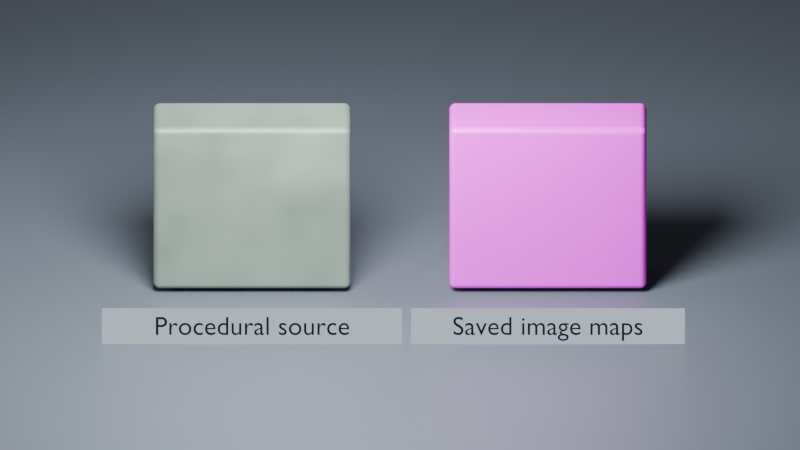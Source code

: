 # Source: w05_procedural_and_images.blend  (saved by Blender 5.2.45; exported with 4.5.12 LTS)
import bpy
from mathutils import Matrix  # noqa: F401  (used for matrix-valued properties, if any)

bpy.ops.wm.read_factory_settings(use_empty=True)
scene = bpy.context.scene
scene.name = 'W05_Procedural_Image_Methods'

# ---- collections
col_study = bpy.data.collections.new('Study'); scene.collection.children.link(col_study)

# ---- images (referenced by path relative to the original .blend; pixels are not part of the script)
import os
ASSET_DIR = os.environ.get("B2B_ASSET_DIR", "")  # directory of the original .blend (textures are referenced by path, not embedded)
HERE = os.path.dirname(os.path.abspath(__file__))  # packed textures are extracted next to this script under _unpacked/

def load_image(name, relpath, width, height, colorspace="sRGB"):
    """Load a texture the original file referenced (path relative to the .blend, or extracted next to this script)."""
    p = next((c for c in (os.path.join(HERE, relpath), os.path.join(ASSET_DIR, relpath)) if relpath and os.path.exists(c)), "")
    if p:
        img = bpy.data.images.load(p, check_existing=True)
        img.name = name
    else:  # same state as the original file: an image datablock whose file is absent (Cycles renders it pink)
        img = bpy.data.images.new(name, width, height)
        img.source = "FILE"
        img.filepath = "//" + (relpath or name)
    img.colorspace_settings.name = colorspace
    return img
img_w05_surface_color = load_image('W05_Surface_color', 'w05_surface_color.png', 1024, 1024, 'sRGB')
img_w05_surface_roughness = load_image('W05_Surface_roughness', 'w05_surface_roughness.png', 1024, 1024, 'Non-Color')

# ---- materials (node trees are filled in below, after node groups)
mat_mat_ground = bpy.data.materials.new('MAT_Ground')
mat_mat_ground.use_raytrace_refraction = True
mat_mat_ground.use_screen_refraction = True
mat_mat_ground.diffuse_color = (0.1, 0.12, 0.15, 1.0)
mat_mat_reflectioncard = bpy.data.materials.new('MAT_ReflectionCard')
mat_mat_reflectioncard.use_raytrace_refraction = True
mat_mat_reflectioncard.use_screen_refraction = True
mat_mat_procedural_source = bpy.data.materials.new('MAT_Procedural_Source')
mat_mat_procedural_source.use_raytrace_refraction = True
mat_mat_procedural_source.use_screen_refraction = True
mat_mat_procedural_source.diffuse_color = (0.2, 0.3, 0.25, 1.0)
mat_mat_image_result = bpy.data.materials.new('MAT_Image_Result')
mat_mat_image_result.use_raytrace_refraction = True
mat_mat_image_result.use_screen_refraction = True
mat_mat_image_result.diffuse_color = (0.2, 0.3, 0.25, 1.0)
mat_mat_label = bpy.data.materials.new('MAT_Label')
mat_mat_label.use_raytrace_refraction = True
mat_mat_label.use_screen_refraction = True
mat_mat_label.diffuse_color = (0.015, 0.02, 0.03, 1.0)
mat_mat_label_backdrop = bpy.data.materials.new('MAT_Label_Backdrop')
mat_mat_label_backdrop.use_raytrace_refraction = True
mat_mat_label_backdrop.use_screen_refraction = True
mat_mat_label_backdrop.diffuse_color = (0.55, 0.62, 0.72, 1.0)

# ---- material node trees
mat_mat_ground.use_nodes = True; mat_mat_ground.node_tree.nodes.clear()
_N = mat_mat_ground.node_tree.nodes; _L = mat_mat_ground.node_tree.links
n0 = _N.new('ShaderNodeBsdfPrincipled'); n0.name = 'Principled BSDF'; n0.location = (0, 0)
n0.inputs[0].default_value = (0.1, 0.12, 0.15, 1.0)
n0.inputs[10].default_value = 0.005
n1 = _N.new('ShaderNodeOutputMaterial'); n1.name = 'Material Output'; n1.location = (370, 0)
_L.new(n0.outputs[0], n1.inputs[0])
n1.is_active_output = True
mat_mat_reflectioncard.use_nodes = True; mat_mat_reflectioncard.node_tree.nodes.clear()
_N = mat_mat_reflectioncard.node_tree.nodes; _L = mat_mat_reflectioncard.node_tree.links
n0 = _N.new('ShaderNodeBsdfPrincipled'); n0.name = 'Principled BSDF'; n0.location = (0, 0)
n0.inputs[10].default_value = 0.005
n0.inputs[27].default_value = (0.8, 0.8, 0.8, 1.0)
n0.inputs[28].default_value = 0.2
n1 = _N.new('ShaderNodeOutputMaterial'); n1.name = 'Material Output'; n1.location = (370, 0)
_L.new(n0.outputs[0], n1.inputs[0])
n1.is_active_output = True
mat_mat_procedural_source.use_nodes = True; mat_mat_procedural_source.node_tree.nodes.clear()
_N = mat_mat_procedural_source.node_tree.nodes; _L = mat_mat_procedural_source.node_tree.links
n0 = _N.new('ShaderNodeBsdfPrincipled'); n0.name = 'Principled BSDF'; n0.location = (0, 0)
n0.inputs[10].default_value = 0.005
n1 = _N.new('ShaderNodeOutputMaterial'); n1.name = 'Material Output'; n1.location = (370, 0)
n2 = _N.new('ShaderNodeTexCoord'); n2.name = 'Texture Coordinate'; n2.location = (-850, 0)
n3 = _N.new('ShaderNodeTexNoise'); n3.name = 'Noise Texture'; n3.location = (-620, 0)
n3.width = 160
n3.inputs[2].default_value = 4.0
n4 = _N.new('ShaderNodeValToRGB'); n4.name = 'Color Ramp'; n4.location = (-360, 120)
while len(n4.color_ramp.elements) > 1: n4.color_ramp.elements.remove(n4.color_ramp.elements[-1])
n4.color_ramp.elements[0].position = 0.0; n4.color_ramp.elements[0].color = (0.08, 0.12, 0.09, 1.0)
_e = n4.color_ramp.elements.new(1.0); _e.color = (0.28, 0.36, 0.3, 1.0)
n5 = _N.new('ShaderNodeMapRange'); n5.name = 'Map Range'; n5.location = (-330, -220)
n5.inputs[3].default_value = 0.35
n5.inputs[4].default_value = 0.6
_L.new(n2.outputs[2], n3.inputs[0])
_L.new(n3.outputs[0], n4.inputs[0])
_L.new(n3.outputs[0], n5.inputs[0])
_L.new(n4.outputs[0], n0.inputs[0])
_L.new(n5.outputs[0], n0.inputs[2])
_L.new(n0.outputs[0], n1.inputs[0])
n1.is_active_output = True
mat_mat_image_result.use_nodes = True; mat_mat_image_result.node_tree.nodes.clear()
_N = mat_mat_image_result.node_tree.nodes; _L = mat_mat_image_result.node_tree.links
n0 = _N.new('ShaderNodeBsdfPrincipled'); n0.name = 'Principled BSDF'; n0.location = (0, 0)
n0.inputs[10].default_value = 0.005
n1 = _N.new('ShaderNodeOutputMaterial'); n1.name = 'Material Output'; n1.location = (370, 0)
n2 = _N.new('ShaderNodeTexImage'); n2.name = 'Image Color'; n2.location = (-340, 130)
n2.label = 'Image Color'
n2.image = img_w05_surface_color
n3 = _N.new('ShaderNodeTexImage'); n3.name = 'Image Roughness'; n3.location = (-340, -210)
n3.label = 'Image Roughness'
n3.image = img_w05_surface_roughness
_L.new(n0.outputs[0], n1.inputs[0])
_L.new(n2.outputs[0], n0.inputs[0])
_L.new(n3.outputs[0], n0.inputs[2])
n1.is_active_output = True
mat_mat_label.use_nodes = True; mat_mat_label.node_tree.nodes.clear()
_N = mat_mat_label.node_tree.nodes; _L = mat_mat_label.node_tree.links
n0 = _N.new('ShaderNodeOutputMaterial'); n0.name = 'Material Output'; n0.location = (370, 0)
n1 = _N.new('ShaderNodeEmission'); n1.name = 'Emission'; n1.location = (0, 0)
n1.inputs[0].default_value = (0.015, 0.02, 0.03, 1.0)
_L.new(n1.outputs[0], n0.inputs[0])
n0.is_active_output = True
mat_mat_label_backdrop.use_nodes = True; mat_mat_label_backdrop.node_tree.nodes.clear()
_N = mat_mat_label_backdrop.node_tree.nodes; _L = mat_mat_label_backdrop.node_tree.links
n0 = _N.new('ShaderNodeOutputMaterial'); n0.name = 'Material Output'; n0.location = (370, 0)
n1 = _N.new('ShaderNodeEmission'); n1.name = 'Emission'; n1.location = (0, 0)
n1.inputs[0].default_value = (0.55, 0.62, 0.72, 1.0)
_L.new(n1.outputs[0], n0.inputs[0])
n0.is_active_output = True

# ---- world
world_world_neutral = bpy.data.worlds.new('World_Neutral'); scene.world = world_world_neutral
world_world_neutral.use_nodes = True; world_world_neutral.node_tree.nodes.clear()
_N = world_world_neutral.node_tree.nodes; _L = world_world_neutral.node_tree.links
n0 = _N.new('ShaderNodeBackground'); n0.name = 'Background'; n0.location = (-200, 100)
n0.inputs[0].default_value = (0.18, 0.18, 0.18, 1.0)
n0.inputs[1].default_value = 0.3
n1 = _N.new('ShaderNodeOutputWorld'); n1.name = 'World Output'; n1.location = (200, 100)
_L.new(n0.outputs[0], n1.inputs[0])
n1.is_active_output = True

# ---- cameras
cam_camera = bpy.data.cameras.new('Camera')
cam_camera.type = 'ORTHO'
cam_camera.passepartout_alpha = 1.0
cam_camera.ortho_scale = 7.3

# ---- lights
light_area = bpy.data.lights.new('Area', 'AREA')
light_area.energy = 1500.0
light_area.shape = 'DISK'
light_area.size = 3.5
light_area.size_y = 1.0

# ---- meshes
me_cube = bpy.data.meshes.new('Cube')
me_cube.from_pydata([(-14.6, -15.0, -0.1), (-14.6, -15.0, 0.1), (-14.6, 15.0, -0.1), (-14.6, 15.0, 0.1), (14.6, -15.0, -0.1), (14.6, -15.0, 0.1), (14.6, 15.0, -0.1), (14.6, 15.0, 0.1)], [], [(0, 1, 3, 2), (2, 3, 7, 6), (6, 7, 5, 4), (4, 5, 1, 0), (2, 6, 4, 0), (7, 3, 1, 5)])
_uv = me_cube.uv_layers.new(name='UVMap')
_uv.uv.foreach_set('vector', [0.375, 0.0, 0.625, 0.0, 0.625, 0.25, 0.375, 0.25, 0.375, 0.25, 0.625, 0.25, 0.625, 0.5, 0.375, 0.5, 0.375, 0.5, 0.625, 0.5, 0.625, 0.75, 0.375, 0.75, 0.375, 0.75, 0.625, 0.75, 0.625, 1.0, 0.375, 1.0, 0.125, 0.5, 0.375, 0.5, 0.375, 0.75, 0.125, 0.75, 0.625, 0.5, 0.875, 0.5, 0.875, 0.75, 0.625, 0.75])
me_cube.materials.append(mat_mat_ground)
me_cube.update()
me_cube_001 = bpy.data.meshes.new('Cube.001')
me_cube_001.from_pydata([(-2.0, -0.035, -2.5), (-2.0, -0.035, 2.5), (-2.0, 0.035, -2.5), (-2.0, 0.035, 2.5), (2.0, -0.035, -2.5), (2.0, -0.035, 2.5), (2.0, 0.035, -2.5), (2.0, 0.035, 2.5)], [], [(0, 1, 3, 2), (2, 3, 7, 6), (6, 7, 5, 4), (4, 5, 1, 0), (2, 6, 4, 0), (7, 3, 1, 5)])
_uv = me_cube_001.uv_layers.new(name='UVMap')
_uv.uv.foreach_set('vector', [0.375, 0.0, 0.625, 0.0, 0.625, 0.25, 0.375, 0.25, 0.375, 0.25, 0.625, 0.25, 0.625, 0.5, 0.375, 0.5, 0.375, 0.5, 0.625, 0.5, 0.625, 0.75, 0.375, 0.75, 0.375, 0.75, 0.625, 0.75, 0.625, 1.0, 0.375, 1.0, 0.125, 0.5, 0.375, 0.5, 0.375, 0.75, 0.125, 0.75, 0.625, 0.5, 0.875, 0.5, 0.875, 0.75, 0.625, 0.75])
me_cube_001.materials.append(mat_mat_reflectioncard)
me_cube_001.update()
me_cube_002 = bpy.data.meshes.new('Cube.002')
me_cube_002.from_pydata([(-0.9, -0.28, -0.83), (-0.9, -0.28, 0.83), (-0.9, 0.28, -0.83), (-0.9, 0.28, 0.83), (0.9, -0.28, -0.83), (0.9, -0.28, 0.83), (0.9, 0.28, -0.83), (0.9, 0.28, 0.83)], [], [(0, 1, 3, 2), (2, 3, 7, 6), (6, 7, 5, 4), (4, 5, 1, 0), (2, 6, 4, 0), (7, 3, 1, 5)])
_uv = me_cube_002.uv_layers.new(name='UVMap')
_uv.uv.foreach_set('vector', [0.3374, 0.9552, 0.3374, 0.507, 0.4886, 0.507, 0.4886, 0.9552, 0.4552, 0.493, 0.006987, 0.493, 0.006987, 0.006987, 0.4552, 0.006987, 0.5025, 0.9552, 0.5025, 0.507, 0.6537, 0.507, 0.6537, 0.9552, 0.9174, 0.493, 0.4692, 0.493, 0.4692, 0.006987, 0.9174, 0.006987, 0.1582, 0.507, 0.1582, 0.993, 0.006987, 0.993, 0.006987, 0.507, 0.3234, 0.507, 0.3234, 0.993, 0.1722, 0.993, 0.1722, 0.507])
me_cube_002.materials.append(mat_mat_procedural_source)
me_cube_002.update()
me_cube_003 = bpy.data.meshes.new('Cube.003')
me_cube_003.from_pydata([(-0.9, -0.28, -0.83), (-0.9, -0.28, 0.83), (-0.9, 0.28, -0.83), (-0.9, 0.28, 0.83), (0.9, -0.28, -0.83), (0.9, -0.28, 0.83), (0.9, 0.28, -0.83), (0.9, 0.28, 0.83)], [], [(0, 1, 3, 2), (2, 3, 7, 6), (6, 7, 5, 4), (4, 5, 1, 0), (2, 6, 4, 0), (7, 3, 1, 5)])
_uv = me_cube_003.uv_layers.new(name='UVMap')
_uv.uv.foreach_set('vector', [0.3374, 0.9552, 0.3374, 0.507, 0.4886, 0.507, 0.4886, 0.9552, 0.4552, 0.493, 0.006987, 0.493, 0.006987, 0.006987, 0.4552, 0.006987, 0.5025, 0.9552, 0.5025, 0.507, 0.6537, 0.507, 0.6537, 0.9552, 0.9174, 0.493, 0.4692, 0.493, 0.4692, 0.006987, 0.9174, 0.006987, 0.1582, 0.507, 0.1582, 0.993, 0.006987, 0.993, 0.006987, 0.507, 0.3234, 0.507, 0.3234, 0.993, 0.1722, 0.993, 0.1722, 0.507])
me_cube_003.materials.append(mat_mat_image_result)
me_cube_003.update()
me_cube_004 = bpy.data.meshes.new('Cube.004')
me_cube_004.from_pydata([(-1.37, -0.1632, -0.004), (-1.37, -0.1632, 0.004), (-1.37, 0.1632, -0.004), (-1.37, 0.1632, 0.004), (1.37, -0.1632, -0.004), (1.37, -0.1632, 0.004), (1.37, 0.1632, -0.004), (1.37, 0.1632, 0.004)], [], [(0, 1, 3, 2), (2, 3, 7, 6), (6, 7, 5, 4), (4, 5, 1, 0), (2, 6, 4, 0), (7, 3, 1, 5)])
_uv = me_cube_004.uv_layers.new(name='UVMap')
_uv.uv.foreach_set('vector', [0.375, 0.0, 0.625, 0.0, 0.625, 0.25, 0.375, 0.25, 0.375, 0.25, 0.625, 0.25, 0.625, 0.5, 0.375, 0.5, 0.375, 0.5, 0.625, 0.5, 0.625, 0.75, 0.375, 0.75, 0.375, 0.75, 0.625, 0.75, 0.625, 1.0, 0.375, 1.0, 0.125, 0.5, 0.375, 0.5, 0.375, 0.75, 0.125, 0.75, 0.625, 0.5, 0.875, 0.5, 0.875, 0.75, 0.625, 0.75])
me_cube_004.materials.append(mat_mat_label_backdrop)
me_cube_004.update()
me_cube_005 = bpy.data.meshes.new('Cube.005')
me_cube_005.from_pydata([(-1.249, -0.1632, -0.004), (-1.249, -0.1632, 0.004), (-1.249, 0.1632, -0.004), (-1.249, 0.1632, 0.004), (1.249, -0.1632, -0.004), (1.249, -0.1632, 0.004), (1.249, 0.1632, -0.004), (1.249, 0.1632, 0.004)], [], [(0, 1, 3, 2), (2, 3, 7, 6), (6, 7, 5, 4), (4, 5, 1, 0), (2, 6, 4, 0), (7, 3, 1, 5)])
_uv = me_cube_005.uv_layers.new(name='UVMap')
_uv.uv.foreach_set('vector', [0.375, 0.0, 0.625, 0.0, 0.625, 0.25, 0.375, 0.25, 0.375, 0.25, 0.625, 0.25, 0.625, 0.5, 0.375, 0.5, 0.375, 0.5, 0.625, 0.5, 0.625, 0.75, 0.375, 0.75, 0.375, 0.75, 0.625, 0.75, 0.625, 1.0, 0.375, 1.0, 0.125, 0.5, 0.375, 0.5, 0.375, 0.75, 0.125, 0.75, 0.625, 0.5, 0.875, 0.5, 0.875, 0.75, 0.625, 0.75])
me_cube_005.materials.append(mat_mat_label_backdrop)
me_cube_005.update()

# ---- curves / text
txt_label_procedural_source = bpy.data.curves.new('Label Procedural source', 'FONT')
txt_label_procedural_source.dimensions = '2D'
txt_label_procedural_source.body = 'Procedural source'
txt_label_procedural_source.materials.append(mat_mat_label)
txt_label_procedural_source.extrude = 0.001
txt_label_procedural_source.align_x = 'CENTER'
txt_label_procedural_source.size = 0.24
txt_label_saved_image_maps = bpy.data.curves.new('Label Saved image maps', 'FONT')
txt_label_saved_image_maps.dimensions = '2D'
txt_label_saved_image_maps.body = 'Saved image maps'
txt_label_saved_image_maps.materials.append(mat_mat_label)
txt_label_saved_image_maps.extrude = 0.001
txt_label_saved_image_maps.align_x = 'CENTER'
txt_label_saved_image_maps.size = 0.24

# ---- objects
ob_lab_ground = bpy.data.objects.new('LAB_Ground', me_cube)
ob_lab_key = bpy.data.objects.new('LAB_Key', light_area)
ob_lab_camera = bpy.data.objects.new('LAB_Camera', cam_camera)
ob_lab_reflectioncard = bpy.data.objects.new('LAB_ReflectionCard', me_cube_001)
ob_sample_procedural = bpy.data.objects.new('SAMPLE_Procedural', me_cube_002)
ob_sample_images = bpy.data.objects.new('SAMPLE_Images', me_cube_003)
ob_label_procedural_source = bpy.data.objects.new('LABEL_Procedural source', txt_label_procedural_source)
ob_label_backdrop_procedural_source = bpy.data.objects.new('LABEL_Backdrop_Procedural source', me_cube_004)
ob_label_saved_image_maps = bpy.data.objects.new('LABEL_Saved image maps', txt_label_saved_image_maps)
ob_label_backdrop_saved_image_maps = bpy.data.objects.new('LABEL_Backdrop_Saved image maps', me_cube_005)

# ---- transforms, parenting, visibility, modifiers, constraints
ob_lab_ground.location = (0.0, 0.0, -0.12)
ob_lab_key.location = (-1.0, -3.5, 5.5)
ob_lab_key.rotation_euler = (0.6389, -2.61e-08, -0.2783)
ob_lab_camera.location = (0.0, -11.0, 6.3)
ob_lab_camera.rotation_euler = (1.089, -0.0, 0.0)
ob_lab_reflectioncard.location = (-5.84, 1.0, 2.5)
ob_lab_reflectioncard.rotation_euler = (0.0, 0.0, 1.134)
ob_sample_procedural.location = (-1.35, 0.0, 0.85)
_m = ob_sample_procedural.modifiers.new('Rounded edges', 'BEVEL')
_m.width = 0.06
_m.width_pct = 0.06
_m.segments = 4
_m = ob_sample_procedural.modifiers.new('Weighted face normals', 'WEIGHTED_NORMAL')
ob_sample_images.location = (1.35, 0.0, 0.85)
_m = ob_sample_images.modifiers.new('Rounded edges', 'BEVEL')
_m.width = 0.06
_m.width_pct = 0.06
_m.segments = 4
_m = ob_sample_images.modifiers.new('Weighted face normals', 'WEIGHTED_NORMAL')
ob_label_procedural_source.location = (-1.35, -1.25, 0.07)
ob_label_procedural_source.rotation_euler = (1.169, 0.0, 0.0)
ob_label_procedural_source.visible_shadow = False
ob_label_backdrop_procedural_source.location = (-1.35, -1.208, 0.1382)
ob_label_backdrop_procedural_source.rotation_euler = (1.169, 0.0, 0.0)
ob_label_backdrop_procedural_source.visible_shadow = False
_m = ob_label_backdrop_procedural_source.modifiers.new('Rounded edges', 'BEVEL')
_m.width = 0.035
_m.width_pct = 0.035
_m.segments = 4
_m = ob_label_backdrop_procedural_source.modifiers.new('Weighted face normals', 'WEIGHTED_NORMAL')
ob_label_saved_image_maps.location = (1.35, -1.25, 0.07)
ob_label_saved_image_maps.rotation_euler = (1.169, 0.0, 0.0)
ob_label_saved_image_maps.visible_shadow = False
ob_label_backdrop_saved_image_maps.location = (1.35, -1.208, 0.1382)
ob_label_backdrop_saved_image_maps.rotation_euler = (1.169, 0.0, 0.0)
ob_label_backdrop_saved_image_maps.visible_shadow = False
_m = ob_label_backdrop_saved_image_maps.modifiers.new('Rounded edges', 'BEVEL')
_m.width = 0.035
_m.width_pct = 0.035
_m.segments = 4
_m = ob_label_backdrop_saved_image_maps.modifiers.new('Weighted face normals', 'WEIGHTED_NORMAL')

# ---- collection membership
col_study.objects.link(ob_lab_ground)
col_study.objects.link(ob_lab_key)
col_study.objects.link(ob_lab_camera)
col_study.objects.link(ob_lab_reflectioncard)
col_study.objects.link(ob_sample_procedural)
col_study.objects.link(ob_sample_images)
col_study.objects.link(ob_label_procedural_source)
col_study.objects.link(ob_label_backdrop_procedural_source)
col_study.objects.link(ob_label_saved_image_maps)
col_study.objects.link(ob_label_backdrop_saved_image_maps)

# ---- scene / render settings (as saved in the file)
scene.camera = ob_lab_camera
scene.frame_start = 1; scene.frame_end = 250; scene.frame_set(1)
scene.render.engine = 'BLENDER_EEVEE_NEXT'
scene.render.resolution_x = 3840
scene.render.resolution_y = 2160
scene.render.bake_bias = 0.0
scene.render.bake_samples = 0
scene.render.compositor_device = 'GPU'
scene.cycles.samples = 1
scene.eevee.use_volume_custom_range = False
scene.eevee.fast_gi_thickness_near = 0.1
scene.eevee.fast_gi_thickness_far = 0.0
scene.eevee.ray_tracing_options.screen_trace_thickness = 0.1
scene.eevee.use_raytracing = True
bpy.context.view_layer.update()
